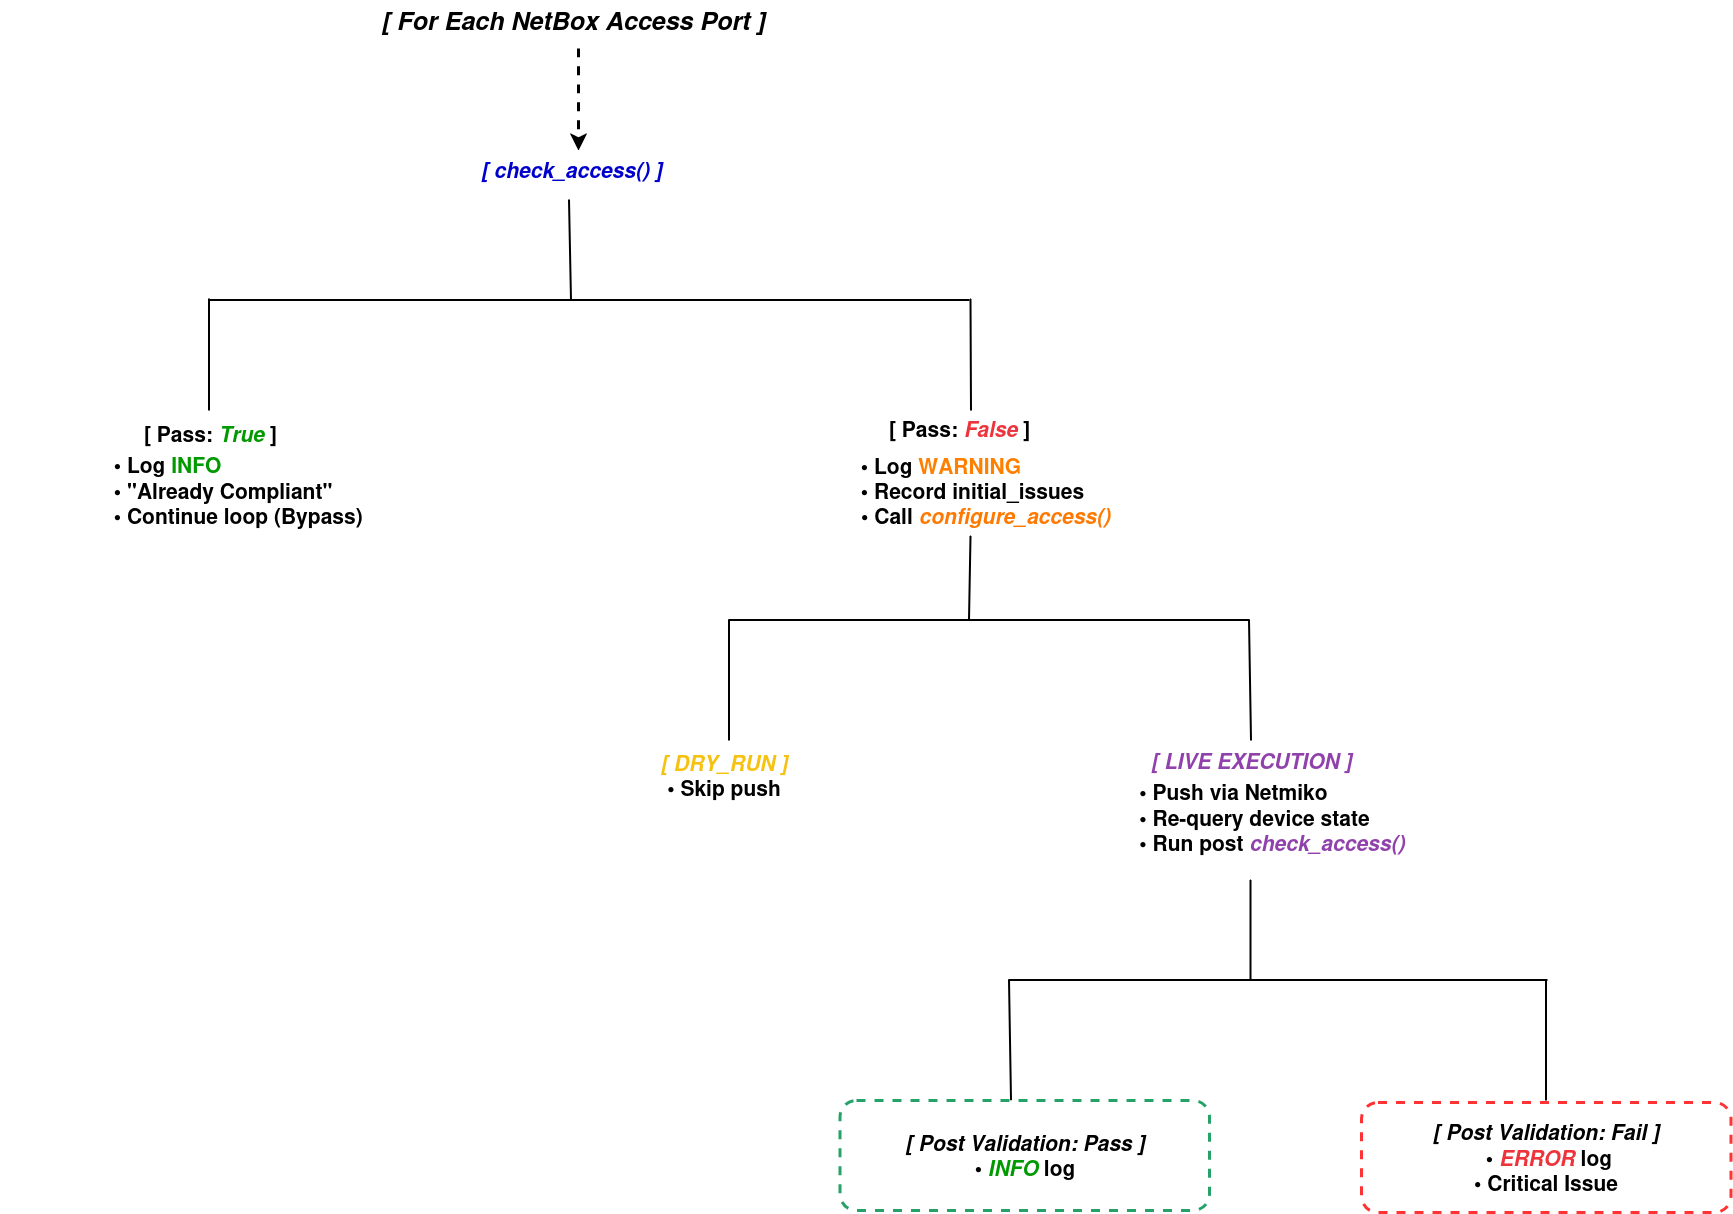

The diagram above was exported from draw.io. Its source (the exported page's mxGraphModel, read from the mxfile embedded in the PNG):
<mxGraphModel dx="1093" dy="1185" grid="0" gridSize="10" guides="1" tooltips="1" connect="1" arrows="1" fold="1" page="0" pageScale="1" pageWidth="850" pageHeight="1100" math="0" shadow="0">
  <root>
    <mxCell id="0" />
    <mxCell id="1" parent="0" />
    <mxCell id="ycblQUswThxaAP6OH1_9-1" parent="1" style="text;html=1;whiteSpace=wrap;strokeColor=none;fillColor=none;align=center;verticalAlign=middle;rounded=0;fontSize=16;" value="&lt;b&gt;&lt;font style=&quot;font-size: 25px;&quot;&gt;&lt;i&gt;[ For Each NetBox Access Port ]&lt;/i&gt;&lt;/font&gt;&lt;/b&gt;" vertex="1">
      <mxGeometry height="40" width="427.5" x="230" y="-140" as="geometry" />
    </mxCell>
    <mxCell id="ycblQUswThxaAP6OH1_9-2" parent="1" style="text;whiteSpace=wrap;fontSize=21;fontColor=#0000CC;fontStyle=3" value="[ check_access() ]" vertex="1">
      <mxGeometry height="20" width="213" x="350" y="10" as="geometry" />
    </mxCell>
    <mxCell id="ycblQUswThxaAP6OH1_9-3" edge="1" parent="1" style="endArrow=classic;html=1;rounded=0;fontSize=12;defaultLabelBackgroundColor=page;labelPadding=0 4;startSize=8;endSize=8;curved=1;strokeWidth=3;dashed=1;" value="">
      <mxGeometry height="50" relative="1" width="50" as="geometry">
        <mxPoint x="449" y="-92" as="sourcePoint" />
        <mxPoint x="449" y="10" as="targetPoint" />
      </mxGeometry>
    </mxCell>
    <mxCell id="ycblQUswThxaAP6OH1_9-4" edge="1" parent="1" style="endArrow=none;html=1;rounded=0;fontSize=12;defaultLabelBackgroundColor=page;labelPadding=0 4;startSize=8;endSize=8;curved=1;strokeWidth=2;" value="">
      <mxGeometry height="50" relative="1" width="50" as="geometry">
        <mxPoint x="442" y="160" as="sourcePoint" />
        <mxPoint x="440" y="60" as="targetPoint" />
      </mxGeometry>
    </mxCell>
    <mxCell id="ycblQUswThxaAP6OH1_9-5" edge="1" parent="1" style="endArrow=none;html=1;rounded=0;fontSize=12;defaultLabelBackgroundColor=page;labelPadding=0 4;startSize=8;endSize=8;curved=1;strokeWidth=2;" value="">
      <mxGeometry height="50" relative="1" width="50" as="geometry">
        <mxPoint x="80" y="160" as="sourcePoint" />
        <mxPoint x="840" y="160" as="targetPoint" />
      </mxGeometry>
    </mxCell>
    <mxCell id="ycblQUswThxaAP6OH1_9-6" edge="1" parent="1" style="endArrow=none;html=1;rounded=0;fontSize=12;defaultLabelBackgroundColor=page;labelPadding=0 4;startSize=8;endSize=8;curved=1;strokeWidth=2;" value="">
      <mxGeometry height="50" relative="1" width="50" as="geometry">
        <mxPoint x="80" y="270" as="sourcePoint" />
        <mxPoint x="80" y="159" as="targetPoint" />
      </mxGeometry>
    </mxCell>
    <mxCell id="ycblQUswThxaAP6OH1_9-7" edge="1" parent="1" source="ycblQUswThxaAP6OH1_9-11" style="endArrow=none;html=1;rounded=0;fontSize=12;defaultLabelBackgroundColor=page;labelPadding=0 4;startSize=8;endSize=8;curved=1;strokeWidth=2;exitX=0.549;exitY=0.021;exitDx=0;exitDy=0;exitPerimeter=0;" value="">
      <mxGeometry height="50" relative="1" width="50" as="geometry">
        <mxPoint x="843.5" y="269" as="sourcePoint" />
        <mxPoint x="841.5" y="159" as="targetPoint" />
      </mxGeometry>
    </mxCell>
    <mxCell id="ycblQUswThxaAP6OH1_9-8" parent="1" style="text;html=1;whiteSpace=wrap;strokeColor=none;fillColor=none;align=center;verticalAlign=middle;rounded=0;fontSize=16;" value="&lt;b&gt;&lt;font style=&quot;font-size: 21px;&quot;&gt;[ Pass: &lt;i&gt;&lt;span style=&quot;color: light-dark(rgb(0, 153, 0), rgb(237, 237, 237));&quot;&gt;True&lt;/span&gt;&lt;/i&gt; ]&lt;/font&gt;&lt;/b&gt;" vertex="1">
      <mxGeometry height="24" width="183" x="-10" y="280.5" as="geometry" />
    </mxCell>
    <mxCell id="ycblQUswThxaAP6OH1_9-9" parent="1" style="text;html=1;whiteSpace=wrap;strokeColor=none;fillColor=none;align=center;verticalAlign=middle;rounded=0;fontSize=16;" value="&lt;div align=&quot;justify&quot;&gt;&lt;b&gt;&lt;font style=&quot;font-size: 21px;&quot;&gt;&amp;nbsp; &amp;nbsp; • Log &lt;span style=&quot;color: light-dark(rgb(0, 153, 0), rgb(237, 237, 237));&quot;&gt;INFO&lt;/span&gt;&amp;nbsp; &amp;nbsp; &amp;nbsp; &amp;nbsp;&lt;br&gt;&amp;nbsp; &amp;nbsp; • &quot;Already Compliant&quot;&amp;nbsp; &amp;nbsp; &amp;nbsp; &amp;nbsp; &amp;nbsp; &amp;nbsp;&lt;br&gt;&amp;nbsp; &amp;nbsp; • Continue loop (Bypass)&lt;/font&gt;&lt;/b&gt;&lt;/div&gt;" vertex="1">
      <mxGeometry height="60" width="487" x="-129" y="320" as="geometry" />
    </mxCell>
    <mxCell id="ycblQUswThxaAP6OH1_9-11" parent="1" style="text;whiteSpace=wrap;html=1;" value="&lt;b&gt;&lt;font style=&quot;font-size: 21px;&quot;&gt;[ Pass: &lt;i&gt;&lt;span style=&quot;color: light-dark(rgb(237, 51, 59), rgb(237, 237, 237));&quot;&gt;False&lt;/span&gt;&lt;/i&gt;&amp;nbsp;]&lt;/font&gt;&lt;/b&gt;" vertex="1">
      <mxGeometry height="47" width="153" x="758" y="269" as="geometry" />
    </mxCell>
    <mxCell id="ycblQUswThxaAP6OH1_9-13" parent="1" style="text;html=1;whiteSpace=wrap;strokeColor=none;fillColor=none;align=right;verticalAlign=middle;rounded=0;fontSize=16;" value="&lt;div align=&quot;justify&quot;&gt;&lt;b&gt;&lt;font style=&quot;font-size: 21px;&quot;&gt;&amp;nbsp;• Log &lt;span style=&quot;color: rgb(255, 128, 0);&quot;&gt;WARNING&lt;/span&gt;&amp;nbsp;&lt;/font&gt;&lt;/b&gt;&lt;div&gt;&lt;b&gt;&lt;font style=&quot;font-size: 21px;&quot;&gt;&amp;nbsp;• Record initial_issues&lt;br&gt;&lt;/font&gt;&lt;/b&gt;&lt;/div&gt;&lt;b&gt;&lt;font style=&quot;font-size: 21px;&quot;&gt;&amp;nbsp;• Call &lt;i&gt;&lt;span style=&quot;color: light-dark(rgb(255, 120, 0), rgb(237, 237, 237));&quot;&gt;configure_access()&amp;nbsp;&lt;/span&gt;&lt;/i&gt; &amp;nbsp; &amp;nbsp; &amp;nbsp; &amp;nbsp; &amp;nbsp; &amp;nbsp; &amp;nbsp; &amp;nbsp; &amp;nbsp; &amp;nbsp; &amp;nbsp; &amp;nbsp; &amp;nbsp; &amp;nbsp; &amp;nbsp; &amp;nbsp; &amp;nbsp; &amp;nbsp; &amp;nbsp; &amp;nbsp;&lt;/font&gt;&lt;/b&gt;&lt;/div&gt;" vertex="1">
      <mxGeometry height="86" width="287" x="726" y="320" as="geometry" />
    </mxCell>
    <mxCell id="ycblQUswThxaAP6OH1_9-14" edge="1" parent="1" style="endArrow=none;html=1;rounded=0;fontSize=12;defaultLabelBackgroundColor=page;labelPadding=0 4;startSize=8;endSize=8;curved=1;strokeWidth=2;" value="">
      <mxGeometry height="50" relative="1" width="50" as="geometry">
        <mxPoint x="600" y="480" as="sourcePoint" />
        <mxPoint x="1120" y="480" as="targetPoint" />
      </mxGeometry>
    </mxCell>
    <mxCell id="ycblQUswThxaAP6OH1_9-15" edge="1" parent="1" style="endArrow=none;html=1;rounded=0;fontSize=12;defaultLabelBackgroundColor=page;labelPadding=0 4;startSize=8;endSize=8;curved=1;strokeWidth=2;" value="">
      <mxGeometry height="50" relative="1" width="50" as="geometry">
        <mxPoint x="840" y="480" as="sourcePoint" />
        <mxPoint x="841.5" y="396" as="targetPoint" />
      </mxGeometry>
    </mxCell>
    <mxCell id="ycblQUswThxaAP6OH1_9-16" edge="1" parent="1" style="endArrow=none;html=1;rounded=0;fontSize=12;defaultLabelBackgroundColor=page;labelPadding=0 4;startSize=8;endSize=8;curved=1;strokeWidth=2;" value="">
      <mxGeometry height="50" relative="1" width="50" as="geometry">
        <mxPoint x="1122" y="600" as="sourcePoint" />
        <mxPoint x="1120" y="480" as="targetPoint" />
      </mxGeometry>
    </mxCell>
    <mxCell id="ycblQUswThxaAP6OH1_9-17" edge="1" parent="1" style="endArrow=none;html=1;rounded=0;fontSize=12;defaultLabelBackgroundColor=page;labelPadding=0 4;startSize=8;endSize=8;curved=1;strokeWidth=2;" value="">
      <mxGeometry height="50" relative="1" width="50" as="geometry">
        <mxPoint x="600" y="600" as="sourcePoint" />
        <mxPoint x="600" y="480" as="targetPoint" />
      </mxGeometry>
    </mxCell>
    <mxCell id="ycblQUswThxaAP6OH1_9-19" parent="1" style="text;html=1;whiteSpace=wrap;strokeColor=none;fillColor=none;align=center;verticalAlign=middle;rounded=0;fontSize=16;" value="&lt;div&gt;&lt;b&gt;&lt;span style=&quot;color: light-dark(rgb(245, 194, 17), rgb(237, 237, 237));&quot;&gt;&lt;font style=&quot;font-size: 21px;&quot;&gt;&lt;i&gt;[ DRY_RUN ]&lt;/i&gt;&lt;/font&gt;&lt;/span&gt;&lt;/b&gt;&lt;/div&gt;&lt;b&gt;&lt;font style=&quot;font-size: 21px;&quot;&gt;                           • Skip push&lt;/font&gt;&lt;/b&gt;" vertex="1">
      <mxGeometry height="50" width="250" x="470" y="610" as="geometry" />
    </mxCell>
    <mxCell id="ycblQUswThxaAP6OH1_9-20" parent="1" style="text;html=1;whiteSpace=wrap;strokeColor=none;fillColor=none;align=center;verticalAlign=middle;rounded=0;fontSize=16;fontColor=light-dark(#9141ac, #ededed);" value="&lt;b&gt;&lt;i&gt;&lt;font style=&quot;font-size: 21px;&quot;&gt;&amp;nbsp;[ LIVE EXECUTION ]&lt;/font&gt;&lt;/i&gt;&lt;/b&gt;" vertex="1">
      <mxGeometry height="100" width="331" x="954" y="570" as="geometry" />
    </mxCell>
    <mxCell id="ycblQUswThxaAP6OH1_9-22" edge="1" parent="1" style="endArrow=none;html=1;rounded=0;fontSize=12;defaultLabelBackgroundColor=page;labelPadding=0 4;startSize=8;endSize=8;curved=1;strokeWidth=2;" value="">
      <mxGeometry height="50" relative="1" width="50" as="geometry">
        <mxPoint x="1121.5" y="840" as="sourcePoint" />
        <mxPoint x="1121.5" y="740" as="targetPoint" />
      </mxGeometry>
    </mxCell>
    <mxCell id="ycblQUswThxaAP6OH1_9-23" edge="1" parent="1" style="endArrow=none;html=1;rounded=0;fontSize=12;defaultLabelBackgroundColor=page;labelPadding=0 4;startSize=8;endSize=8;curved=1;strokeWidth=2;" value="">
      <mxGeometry height="50" relative="1" width="50" as="geometry">
        <mxPoint x="880" y="840" as="sourcePoint" />
        <mxPoint x="1418" y="840" as="targetPoint" />
      </mxGeometry>
    </mxCell>
    <mxCell id="ycblQUswThxaAP6OH1_9-24" edge="1" parent="1" style="endArrow=none;html=1;rounded=0;fontSize=12;defaultLabelBackgroundColor=page;labelPadding=0 4;startSize=8;endSize=8;curved=1;strokeWidth=2;" value="">
      <mxGeometry height="50" relative="1" width="50" as="geometry">
        <mxPoint x="882" y="960" as="sourcePoint" />
        <mxPoint x="880" y="840" as="targetPoint" />
      </mxGeometry>
    </mxCell>
    <mxCell id="ycblQUswThxaAP6OH1_9-25" edge="1" parent="1" style="endArrow=none;html=1;rounded=0;fontSize=12;defaultLabelBackgroundColor=page;labelPadding=0 4;startSize=8;endSize=8;curved=1;strokeWidth=2;" value="">
      <mxGeometry height="50" relative="1" width="50" as="geometry">
        <mxPoint x="1417" y="960" as="sourcePoint" />
        <mxPoint x="1417" y="840" as="targetPoint" />
      </mxGeometry>
    </mxCell>
    <mxCell id="ycblQUswThxaAP6OH1_9-28" parent="1" style="rounded=1;whiteSpace=wrap;html=1;strokeWidth=3;strokeColor=light-dark(#26a269, #ededed);dashed=1;" value="&lt;div&gt;&lt;b&gt;&lt;i&gt;&lt;font style=&quot;font-size: 21px;&quot;&gt;[ Post Validation: Pass ]&lt;/font&gt;&lt;/i&gt;&lt;/b&gt;&lt;/div&gt;&lt;div&gt;&lt;b&gt;&lt;font style=&quot;font-size: 21px;&quot;&gt;• &lt;span style=&quot;color: light-dark(rgb(0, 153, 0), rgb(237, 237, 237));&quot;&gt;&lt;i&gt;INFO&lt;/i&gt;&lt;/span&gt; log&lt;/font&gt;&lt;/b&gt;&lt;/div&gt;" vertex="1">
      <mxGeometry height="110" width="369.5" x="710.5" y="960" as="geometry" />
    </mxCell>
    <mxCell id="ycblQUswThxaAP6OH1_9-30" parent="1" style="rounded=1;whiteSpace=wrap;html=1;strokeWidth=3;strokeColor=light-dark(#FF3333,#EDEDED);dashed=1;" value="&lt;div&gt;&lt;b&gt;&lt;i&gt;&lt;font style=&quot;font-size: 21px;&quot;&gt;[ Post Validation: Fail ]&lt;/font&gt;&lt;/i&gt;&lt;/b&gt;&lt;/div&gt;&lt;div&gt;&lt;b&gt;&lt;font style=&quot;font-size: 21px;&quot;&gt;&amp;nbsp;&lt;/font&gt;&lt;font style=&quot;font-size: 21px;&quot;&gt;• &lt;span style=&quot;color: light-dark(rgb(237, 51, 59), rgb(237, 237, 237));&quot;&gt;&lt;i&gt;ERROR&lt;/i&gt;&lt;/span&gt;&amp;nbsp;log&lt;/font&gt;&lt;/b&gt;&lt;/div&gt;&lt;div&gt;&lt;b&gt;&lt;font style=&quot;font-size: 21px;&quot;&gt;• Critical Issue&lt;/font&gt;&lt;/b&gt;&lt;/div&gt;" vertex="1">
      <mxGeometry height="110" width="369.5" x="1232" y="962" as="geometry" />
    </mxCell>
    <mxCell id="p1vjhd3DHSqxGdr-FX82-3" parent="1" style="text;html=1;whiteSpace=wrap;strokeColor=none;fillColor=none;align=center;verticalAlign=middle;rounded=0;" value="&lt;div align=&quot;justify&quot;&gt;&lt;b&gt;&lt;font style=&quot;font-size: 21px;&quot;&gt;• Push via Netmiko&amp;nbsp;&lt;/font&gt;&lt;/b&gt;&lt;br&gt;&lt;b&gt;&lt;font style=&quot;font-size: 21px;&quot;&gt;• Re-query device state&amp;nbsp;&lt;/font&gt;&lt;/b&gt;&lt;br&gt;&lt;b&gt;&lt;font style=&quot;font-size: 21px;&quot;&gt;• Run post &lt;i&gt;&lt;span style=&quot;color: light-dark(rgb(145, 65, 172), rgb(237, 237, 237));&quot;&gt;check_access()&lt;/span&gt;&lt;/i&gt;&lt;/font&gt;&lt;/b&gt;&lt;/div&gt;" vertex="1">
      <mxGeometry height="24" width="314" x="986" y="665" as="geometry" />
    </mxCell>
  </root>
</mxGraphModel>